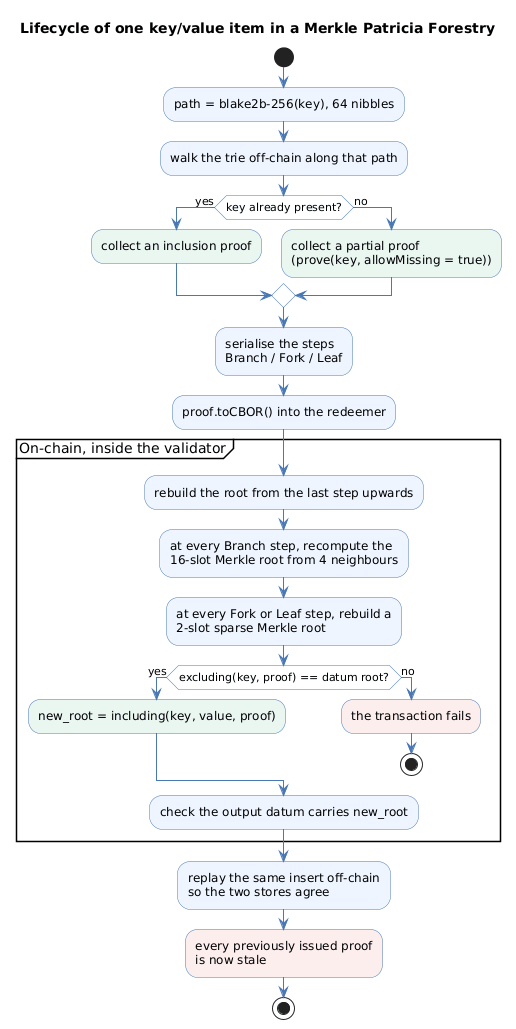

The diagram above was rendered by PlantUML. Its source (embedded in the PNG):
@startuml
title Lifecycle of one key/value item in a Merkle Patricia Forestry
skinparam shadowing false
skinparam defaultFontName Helvetica
skinparam activity {
  BackgroundColor #EEF5FF
  BorderColor #4A78B5
  DiamondBackgroundColor #FAFCFF
  DiamondBorderColor #4A78B5
  ArrowColor #4A78B5
}

start
:path = blake2b-256(key), 64 nibbles;
:walk the trie off-chain along that path;

if (key already present?) then (yes)
  :collect an inclusion proof;<<#EAF6F0>>
else (no)
  :collect a partial proof\n(prove(key, allowMissing = true));<<#EAF6F0>>
endif

:serialise the steps\nBranch / Fork / Leaf;
:proof.toCBOR() into the redeemer;

partition "On-chain, inside the validator" {
  :rebuild the root from the last step upwards;
  :at every Branch step, recompute the\n16-slot Merkle root from 4 neighbours;
  :at every Fork or Leaf step, rebuild a\n2-slot sparse Merkle root;
  if (excluding(key, proof) == datum root?) then (yes)
    :new_root = including(key, value, proof);<<#EAF6F0>>
  else (no)
    :the transaction fails;<<#FDEEEE>>
    stop
  endif
  :check the output datum carries new_root;
}

:replay the same insert off-chain\nso the two stores agree;
:every previously issued proof\nis now stale;<<#FDEEEE>>
stop
@enduml